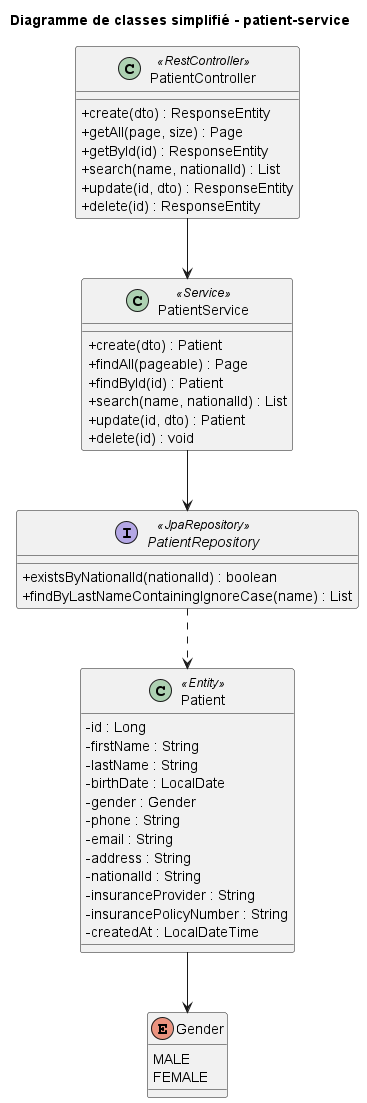

The diagram above was rendered by PlantUML. Its source (embedded in the PNG):
@startuml class-patient-service-simplifie
title Diagramme de classes simplifié - patient-service
skinparam classAttributeIconSize 0

enum Gender {
  MALE
  FEMALE
}

class Patient <<Entity>> {
  - id : Long
  - firstName : String
  - lastName : String
  - birthDate : LocalDate
  - gender : Gender
  - phone : String
  - email : String
  - address : String
  - nationalId : String
  - insuranceProvider : String
  - insurancePolicyNumber : String
  - createdAt : LocalDateTime
}

class PatientController <<RestController>> {
  + create(dto) : ResponseEntity
  + getAll(page, size) : Page
  + getById(id) : ResponseEntity
  + search(name, nationalId) : List
  + update(id, dto) : ResponseEntity
  + delete(id) : ResponseEntity
}

class PatientService <<Service>> {
  + create(dto) : Patient
  + findAll(pageable) : Page
  + findById(id) : Patient
  + search(name, nationalId) : List
  + update(id, dto) : Patient
  + delete(id) : void
}

interface PatientRepository <<JpaRepository>> {
  + existsByNationalId(nationalId) : boolean
  + findByLastNameContainingIgnoreCase(name) : List
}

Patient --> Gender
PatientController --> PatientService
PatientService --> PatientRepository
PatientRepository ..> Patient
@enduml